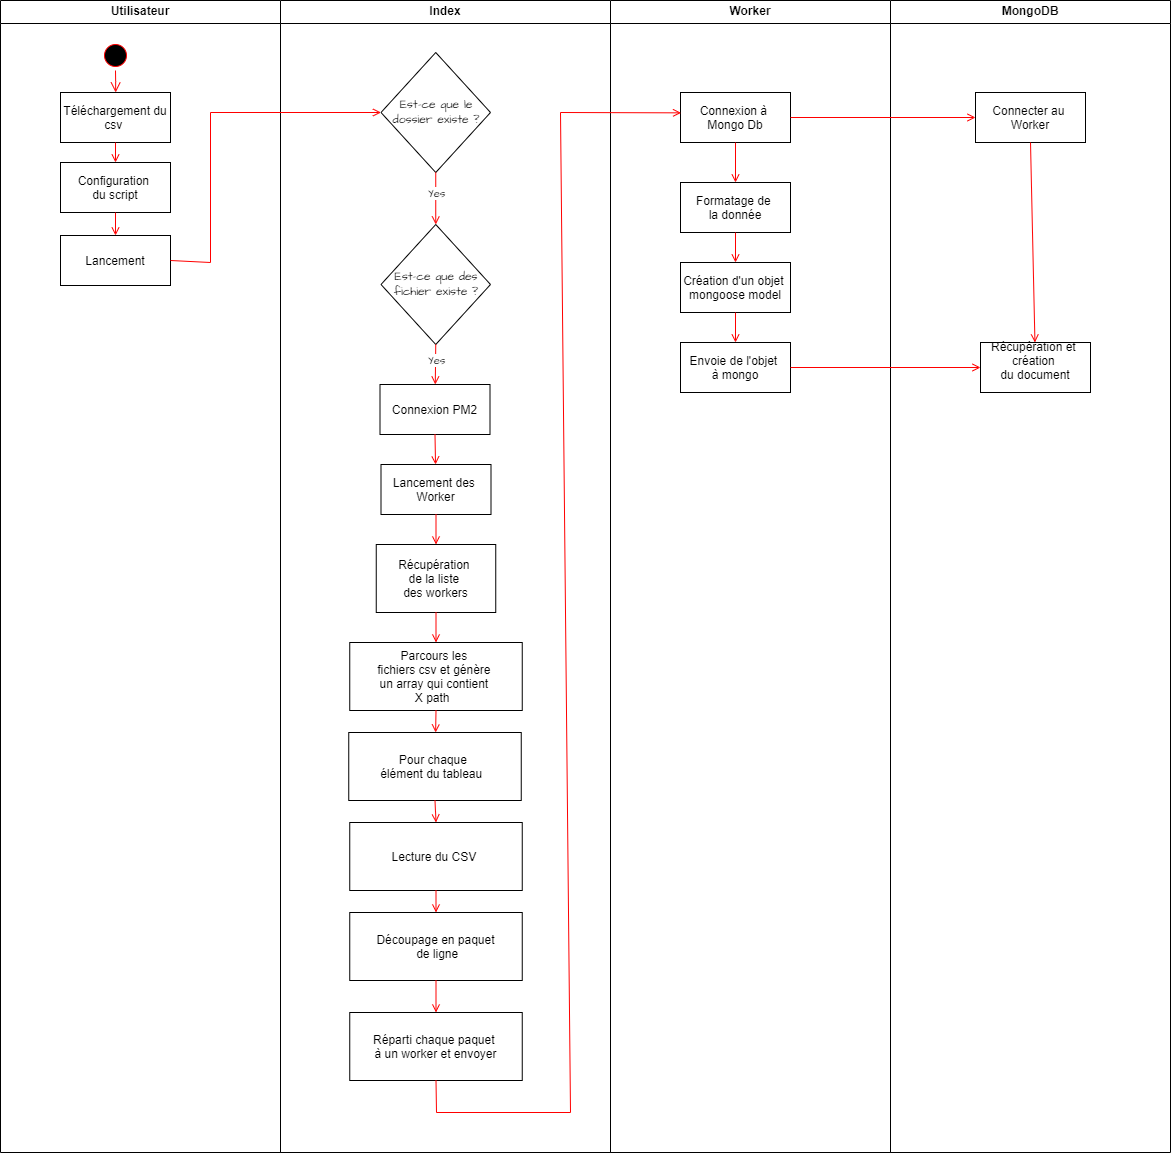

The diagram above was exported from draw.io. Its source (the exported page's mxGraphModel, read from the mxfile embedded in the PNG):
<mxGraphModel dx="2841" dy="1517" grid="1" gridSize="10" guides="1" tooltips="1" connect="1" arrows="1" fold="1" page="1" pageScale="1" pageWidth="1169" pageHeight="826" background="none" math="0" shadow="0">
  <root>
    <mxCell id="0" />
    <mxCell id="1" parent="0" />
    <mxCell id="2" value="Utilisateur" style="swimlane;whiteSpace=wrap" parent="1" vertex="1">
      <mxGeometry x="-10" y="128" width="280" height="1152" as="geometry" />
    </mxCell>
    <mxCell id="5" value="" style="ellipse;shape=startState;fillColor=#000000;strokeColor=#ff0000;" parent="2" vertex="1">
      <mxGeometry x="100" y="40" width="30" height="30" as="geometry" />
    </mxCell>
    <mxCell id="6" value="" style="edgeStyle=elbowEdgeStyle;elbow=horizontal;verticalAlign=bottom;endArrow=open;endSize=8;strokeColor=#FF0000;endFill=1;rounded=0" parent="2" source="5" target="7" edge="1">
      <mxGeometry x="100" y="40" as="geometry">
        <mxPoint x="115" y="110" as="targetPoint" />
      </mxGeometry>
    </mxCell>
    <mxCell id="7" value="Téléchargement du&#10;csv " style="" parent="2" vertex="1">
      <mxGeometry x="60" y="92" width="110" height="50" as="geometry" />
    </mxCell>
    <mxCell id="8" value="Configuration &#10;du script" style="" parent="2" vertex="1">
      <mxGeometry x="60" y="162" width="110" height="50" as="geometry" />
    </mxCell>
    <mxCell id="9" value="" style="endArrow=open;strokeColor=#FF0000;endFill=1;rounded=0" parent="2" source="7" target="8" edge="1">
      <mxGeometry relative="1" as="geometry" />
    </mxCell>
    <mxCell id="10" value="Lancement" style="" parent="2" vertex="1">
      <mxGeometry x="60" y="235" width="110" height="50" as="geometry" />
    </mxCell>
    <mxCell id="11" value="" style="endArrow=open;strokeColor=#FF0000;endFill=1;rounded=0" parent="2" source="8" target="10" edge="1">
      <mxGeometry relative="1" as="geometry" />
    </mxCell>
    <mxCell id="3" value="Index" style="swimlane;whiteSpace=wrap" parent="1" vertex="1">
      <mxGeometry x="270" y="128" width="330" height="1152" as="geometry" />
    </mxCell>
    <mxCell id="G_jp7Qy132QyHhig310u-47" value="Est-ce que le dossier existe ?" style="rhombus;whiteSpace=wrap;html=1;hachureGap=4;fontFamily=Architects Daughter;fontSource=https%3A%2F%2Ffonts.googleapis.com%2Fcss%3Ffamily%3DArchitects%2BDaughter;" vertex="1" parent="3">
      <mxGeometry x="100.5" y="52" width="109.5" height="120" as="geometry" />
    </mxCell>
    <mxCell id="G_jp7Qy132QyHhig310u-48" value="" style="endArrow=open;strokeColor=#FF0000;endFill=1;rounded=0;exitX=0.5;exitY=1;exitDx=0;exitDy=0;entryX=0.5;entryY=0;entryDx=0;entryDy=0;" edge="1" parent="3" source="G_jp7Qy132QyHhig310u-47" target="G_jp7Qy132QyHhig310u-53">
      <mxGeometry relative="1" as="geometry">
        <mxPoint x="155.12" y="272" as="sourcePoint" />
        <mxPoint x="155.5" y="244" as="targetPoint" />
      </mxGeometry>
    </mxCell>
    <mxCell id="G_jp7Qy132QyHhig310u-51" value="Yes" style="edgeLabel;html=1;align=center;verticalAlign=middle;resizable=0;points=[];sketch=1;hachureGap=4;jiggle=2;curveFitting=1;fontFamily=Architects Daughter;fontSource=https%3A%2F%2Ffonts.googleapis.com%2Fcss%3Ffamily%3DArchitects%2BDaughter;" vertex="1" connectable="0" parent="G_jp7Qy132QyHhig310u-48">
      <mxGeometry x="-0.2072" y="-3" relative="1" as="geometry">
        <mxPoint x="3" as="offset" />
      </mxGeometry>
    </mxCell>
    <mxCell id="G_jp7Qy132QyHhig310u-53" value="Est-ce que des fichier existe ?" style="rhombus;whiteSpace=wrap;html=1;hachureGap=4;fontFamily=Architects Daughter;fontSource=https%3A%2F%2Ffonts.googleapis.com%2Fcss%3Ffamily%3DArchitects%2BDaughter;" vertex="1" parent="3">
      <mxGeometry x="100.5" y="224" width="109.5" height="120" as="geometry" />
    </mxCell>
    <mxCell id="G_jp7Qy132QyHhig310u-54" value="" style="endArrow=open;strokeColor=#FF0000;endFill=1;rounded=0;exitX=0.5;exitY=1;exitDx=0;exitDy=0;" edge="1" parent="3" source="G_jp7Qy132QyHhig310u-53" target="G_jp7Qy132QyHhig310u-56">
      <mxGeometry relative="1" as="geometry">
        <mxPoint x="155.01" y="364" as="sourcePoint" />
        <mxPoint x="155.5" y="384" as="targetPoint" />
      </mxGeometry>
    </mxCell>
    <mxCell id="G_jp7Qy132QyHhig310u-55" value="Yes" style="edgeLabel;html=1;align=center;verticalAlign=middle;resizable=0;points=[];sketch=1;hachureGap=4;jiggle=2;curveFitting=1;fontFamily=Architects Daughter;fontSource=https%3A%2F%2Ffonts.googleapis.com%2Fcss%3Ffamily%3DArchitects%2BDaughter;" vertex="1" connectable="0" parent="G_jp7Qy132QyHhig310u-54">
      <mxGeometry x="-0.2072" y="-3" relative="1" as="geometry">
        <mxPoint x="3" as="offset" />
      </mxGeometry>
    </mxCell>
    <mxCell id="G_jp7Qy132QyHhig310u-56" value="Connexion PM2" style="" vertex="1" parent="3">
      <mxGeometry x="99.5" y="384" width="110" height="50" as="geometry" />
    </mxCell>
    <mxCell id="G_jp7Qy132QyHhig310u-57" value="Lancement des &#10;Worker" style="" vertex="1" parent="3">
      <mxGeometry x="100.5" y="464" width="110" height="50" as="geometry" />
    </mxCell>
    <mxCell id="G_jp7Qy132QyHhig310u-58" value="" style="edgeStyle=none;strokeColor=#FF0000;endArrow=open;endFill=1;rounded=0;exitX=0.5;exitY=1;exitDx=0;exitDy=0;" edge="1" parent="3" source="G_jp7Qy132QyHhig310u-56" target="G_jp7Qy132QyHhig310u-57">
      <mxGeometry width="100" height="100" relative="1" as="geometry">
        <mxPoint x="330" y="301.5" as="sourcePoint" />
        <mxPoint x="450" y="302" as="targetPoint" />
      </mxGeometry>
    </mxCell>
    <mxCell id="G_jp7Qy132QyHhig310u-62" value="Récupération &#10;de la liste &#10;des workers" style="" vertex="1" parent="3">
      <mxGeometry x="95.75" y="544" width="119.5" height="68" as="geometry" />
    </mxCell>
    <mxCell id="G_jp7Qy132QyHhig310u-64" value="" style="endArrow=open;strokeColor=#FF0000;endFill=1;rounded=0;exitX=0.5;exitY=1;exitDx=0;exitDy=0;" edge="1" parent="3" source="G_jp7Qy132QyHhig310u-57" target="G_jp7Qy132QyHhig310u-62">
      <mxGeometry relative="1" as="geometry">
        <mxPoint x="-30" y="132" as="sourcePoint" />
        <mxPoint x="111" y="132" as="targetPoint" />
      </mxGeometry>
    </mxCell>
    <mxCell id="G_jp7Qy132QyHhig310u-91" value="Parcours les &#10;fichiers csv et génère &#10;un array qui contient &#10;X path  " style="" vertex="1" parent="3">
      <mxGeometry x="69.25" y="642" width="172.5" height="68" as="geometry" />
    </mxCell>
    <mxCell id="G_jp7Qy132QyHhig310u-95" value="" style="endArrow=open;strokeColor=#FF0000;endFill=1;rounded=0;exitX=0.5;exitY=1;exitDx=0;exitDy=0;" edge="1" parent="3" source="G_jp7Qy132QyHhig310u-91" target="G_jp7Qy132QyHhig310u-96">
      <mxGeometry relative="1" as="geometry">
        <mxPoint x="29.970000000000027" y="772" as="sourcePoint" />
        <mxPoint x="29.970000000000027" y="802" as="targetPoint" />
      </mxGeometry>
    </mxCell>
    <mxCell id="G_jp7Qy132QyHhig310u-96" value="Pour chaque &#10;élément du tableau  " style="" vertex="1" parent="3">
      <mxGeometry x="68.25" y="732" width="172.5" height="68" as="geometry" />
    </mxCell>
    <mxCell id="G_jp7Qy132QyHhig310u-99" value="Lecture du CSV " style="" vertex="1" parent="3">
      <mxGeometry x="69.25" y="822" width="172.5" height="68" as="geometry" />
    </mxCell>
    <mxCell id="G_jp7Qy132QyHhig310u-100" value="" style="endArrow=open;strokeColor=#FF0000;endFill=1;rounded=0;exitX=0.5;exitY=1;exitDx=0;exitDy=0;entryX=0.5;entryY=0;entryDx=0;entryDy=0;" edge="1" parent="3" source="G_jp7Qy132QyHhig310u-96" target="G_jp7Qy132QyHhig310u-99">
      <mxGeometry relative="1" as="geometry">
        <mxPoint x="186.75" y="720" as="sourcePoint" />
        <mxPoint x="186.75" y="742" as="targetPoint" />
      </mxGeometry>
    </mxCell>
    <mxCell id="G_jp7Qy132QyHhig310u-104" value="Découpage en paquet&#10; de ligne" style="" vertex="1" parent="3">
      <mxGeometry x="69.25" y="912" width="172.5" height="68" as="geometry" />
    </mxCell>
    <mxCell id="G_jp7Qy132QyHhig310u-105" value="" style="endArrow=open;strokeColor=#FF0000;endFill=1;rounded=0;exitX=0.5;exitY=1;exitDx=0;exitDy=0;entryX=0.5;entryY=0;entryDx=0;entryDy=0;" edge="1" parent="3" source="G_jp7Qy132QyHhig310u-62" target="G_jp7Qy132QyHhig310u-91">
      <mxGeometry relative="1" as="geometry">
        <mxPoint x="166" y="524" as="sourcePoint" />
        <mxPoint x="166" y="554" as="targetPoint" />
      </mxGeometry>
    </mxCell>
    <mxCell id="G_jp7Qy132QyHhig310u-106" value="" style="endArrow=open;strokeColor=#FF0000;endFill=1;rounded=0;exitX=0.5;exitY=1;exitDx=0;exitDy=0;" edge="1" parent="3" source="G_jp7Qy132QyHhig310u-99" target="G_jp7Qy132QyHhig310u-104">
      <mxGeometry relative="1" as="geometry">
        <mxPoint x="165" y="810" as="sourcePoint" />
        <mxPoint x="166" y="832" as="targetPoint" />
      </mxGeometry>
    </mxCell>
    <mxCell id="G_jp7Qy132QyHhig310u-108" value="Réparti chaque paquet &#10;à un worker et envoyer" style="" vertex="1" parent="3">
      <mxGeometry x="69.25" y="1012" width="172.5" height="68" as="geometry" />
    </mxCell>
    <mxCell id="G_jp7Qy132QyHhig310u-109" value="" style="endArrow=open;strokeColor=#FF0000;endFill=1;rounded=0;exitX=0.5;exitY=1;exitDx=0;exitDy=0;" edge="1" parent="3" source="G_jp7Qy132QyHhig310u-104" target="G_jp7Qy132QyHhig310u-108">
      <mxGeometry relative="1" as="geometry">
        <mxPoint x="166" y="900" as="sourcePoint" />
        <mxPoint x="166" y="922" as="targetPoint" />
      </mxGeometry>
    </mxCell>
    <mxCell id="4" value="Worker" style="swimlane;whiteSpace=wrap" parent="1" vertex="1">
      <mxGeometry x="600" y="128" width="280" height="1152" as="geometry" />
    </mxCell>
    <mxCell id="33" value="Connexion à &#10;Mongo Db" style="" parent="4" vertex="1">
      <mxGeometry x="70" y="92" width="110" height="50" as="geometry" />
    </mxCell>
    <mxCell id="G_jp7Qy132QyHhig310u-111" value="Formatage de &#10;la donnée" style="" vertex="1" parent="4">
      <mxGeometry x="70" y="182" width="110" height="50" as="geometry" />
    </mxCell>
    <mxCell id="G_jp7Qy132QyHhig310u-113" value="" style="edgeStyle=none;strokeColor=#FF0000;endArrow=open;endFill=1;rounded=0;exitX=0.5;exitY=1;exitDx=0;exitDy=0;entryX=0.5;entryY=0;entryDx=0;entryDy=0;" edge="1" parent="4" source="33" target="G_jp7Qy132QyHhig310u-111">
      <mxGeometry width="100" height="100" relative="1" as="geometry">
        <mxPoint x="-165" y="444" as="sourcePoint" />
        <mxPoint x="-165" y="474" as="targetPoint" />
      </mxGeometry>
    </mxCell>
    <mxCell id="G_jp7Qy132QyHhig310u-115" value="" style="edgeStyle=none;strokeColor=#FF0000;endArrow=open;endFill=1;rounded=0;exitX=0.5;exitY=1;exitDx=0;exitDy=0;entryX=0.5;entryY=0;entryDx=0;entryDy=0;" edge="1" parent="4" source="G_jp7Qy132QyHhig310u-111" target="G_jp7Qy132QyHhig310u-116">
      <mxGeometry width="100" height="100" relative="1" as="geometry">
        <mxPoint x="135" y="152" as="sourcePoint" />
        <mxPoint x="125" y="260" as="targetPoint" />
      </mxGeometry>
    </mxCell>
    <mxCell id="G_jp7Qy132QyHhig310u-116" value="Création d'un objet &#10;mongoose model" style="" vertex="1" parent="4">
      <mxGeometry x="70" y="262" width="110" height="50" as="geometry" />
    </mxCell>
    <mxCell id="G_jp7Qy132QyHhig310u-117" value="" style="edgeStyle=none;strokeColor=#FF0000;endArrow=open;endFill=1;rounded=0;exitX=0.5;exitY=1;exitDx=0;exitDy=0;entryX=0.5;entryY=0;entryDx=0;entryDy=0;" edge="1" parent="4" source="G_jp7Qy132QyHhig310u-116" target="G_jp7Qy132QyHhig310u-118">
      <mxGeometry width="100" height="100" relative="1" as="geometry">
        <mxPoint x="160" y="332" as="sourcePoint" />
        <mxPoint x="160" y="362" as="targetPoint" />
      </mxGeometry>
    </mxCell>
    <mxCell id="G_jp7Qy132QyHhig310u-118" value="Envoie de l'objet &#10;à mongo" style="" vertex="1" parent="4">
      <mxGeometry x="70" y="342" width="110" height="50" as="geometry" />
    </mxCell>
    <mxCell id="20" value="" style="endArrow=open;strokeColor=#FF0000;endFill=1;rounded=0;exitX=1;exitY=0.5;exitDx=0;exitDy=0;entryX=0;entryY=0.5;entryDx=0;entryDy=0;" parent="1" source="10" target="G_jp7Qy132QyHhig310u-47" edge="1">
      <mxGeometry relative="1" as="geometry">
        <mxPoint x="464.5" y="478" as="targetPoint" />
        <Array as="points">
          <mxPoint x="200" y="390" />
          <mxPoint x="200" y="240" />
        </Array>
      </mxGeometry>
    </mxCell>
    <mxCell id="G_jp7Qy132QyHhig310u-41" value="MongoDB" style="swimlane;whiteSpace=wrap" vertex="1" parent="1">
      <mxGeometry x="880" y="128" width="280" height="1152" as="geometry" />
    </mxCell>
    <mxCell id="G_jp7Qy132QyHhig310u-119" value="Connecter au &#10;Worker" style="" vertex="1" parent="G_jp7Qy132QyHhig310u-41">
      <mxGeometry x="85" y="92" width="110" height="50" as="geometry" />
    </mxCell>
    <mxCell id="G_jp7Qy132QyHhig310u-121" value="Récupération et &#10;création &#10;du document&#10;" style="" vertex="1" parent="G_jp7Qy132QyHhig310u-41">
      <mxGeometry x="90" y="342" width="110" height="50" as="geometry" />
    </mxCell>
    <mxCell id="G_jp7Qy132QyHhig310u-123" value="" style="edgeStyle=none;strokeColor=#FF0000;endArrow=open;endFill=1;rounded=0;exitX=0.5;exitY=1;exitDx=0;exitDy=0;" edge="1" parent="G_jp7Qy132QyHhig310u-41" source="G_jp7Qy132QyHhig310u-119" target="G_jp7Qy132QyHhig310u-121">
      <mxGeometry width="100" height="100" relative="1" as="geometry">
        <mxPoint x="-90" y="127" as="sourcePoint" />
        <mxPoint x="95" y="127" as="targetPoint" />
      </mxGeometry>
    </mxCell>
    <mxCell id="G_jp7Qy132QyHhig310u-110" value="" style="endArrow=open;strokeColor=#FF0000;endFill=1;rounded=0;exitX=0.5;exitY=1;exitDx=0;exitDy=0;entryX=0.005;entryY=0.407;entryDx=0;entryDy=0;entryPerimeter=0;" edge="1" parent="1" source="G_jp7Qy132QyHhig310u-108" target="33">
      <mxGeometry relative="1" as="geometry">
        <mxPoint x="436" y="1118" as="sourcePoint" />
        <mxPoint x="670" y="244.34782608695653" as="targetPoint" />
        <Array as="points">
          <mxPoint x="426" y="1240" />
          <mxPoint x="560" y="1240" />
          <mxPoint x="550" y="240" />
        </Array>
      </mxGeometry>
    </mxCell>
    <mxCell id="G_jp7Qy132QyHhig310u-120" value="" style="edgeStyle=none;strokeColor=#FF0000;endArrow=open;endFill=1;rounded=0;exitX=1;exitY=0.5;exitDx=0;exitDy=0;" edge="1" parent="1" source="33" target="G_jp7Qy132QyHhig310u-119">
      <mxGeometry width="100" height="100" relative="1" as="geometry">
        <mxPoint x="735" y="280" as="sourcePoint" />
        <mxPoint x="735" y="320" as="targetPoint" />
      </mxGeometry>
    </mxCell>
    <mxCell id="G_jp7Qy132QyHhig310u-122" value="" style="edgeStyle=none;strokeColor=#FF0000;endArrow=open;endFill=1;rounded=0;exitX=1;exitY=0.5;exitDx=0;exitDy=0;entryX=0;entryY=0.5;entryDx=0;entryDy=0;" edge="1" parent="1" source="G_jp7Qy132QyHhig310u-118" target="G_jp7Qy132QyHhig310u-121">
      <mxGeometry width="100" height="100" relative="1" as="geometry">
        <mxPoint x="790" y="255" as="sourcePoint" />
        <mxPoint x="975" y="255" as="targetPoint" />
      </mxGeometry>
    </mxCell>
  </root>
</mxGraphModel>